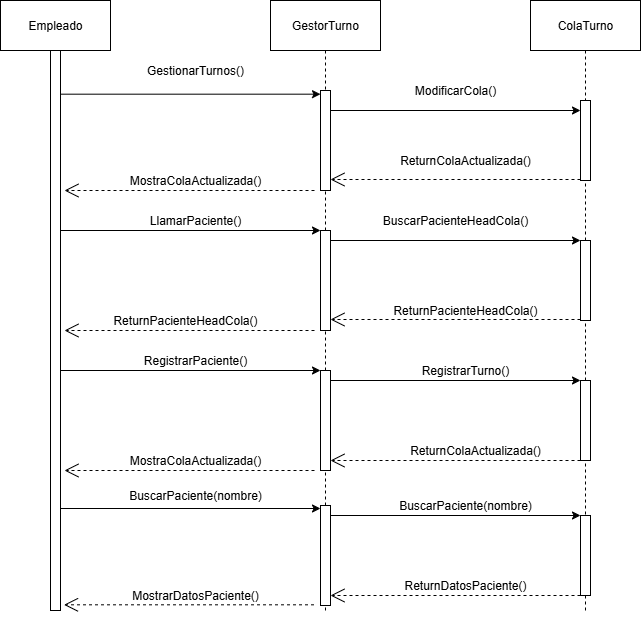

The diagram above was exported from draw.io. Its source (the exported page's mxGraphModel, read from the mxfile embedded in the PNG):
<mxGraphModel dx="1065" dy="616" grid="1" gridSize="10" guides="1" tooltips="1" connect="1" arrows="1" fold="1" page="1" pageScale="1" pageWidth="827" pageHeight="1169" math="0" shadow="0">
  <root>
    <mxCell id="0" />
    <mxCell id="1" parent="0" />
    <mxCell id="_W0fzHQq1Hg-WWOhy394-1" value="Empleado" style="html=1;whiteSpace=wrap;" vertex="1" parent="1">
      <mxGeometry x="100" y="30" width="110" height="50" as="geometry" />
    </mxCell>
    <mxCell id="_W0fzHQq1Hg-WWOhy394-2" value="GestorTurno" style="html=1;whiteSpace=wrap;" vertex="1" parent="1">
      <mxGeometry x="370" y="30" width="110" height="50" as="geometry" />
    </mxCell>
    <mxCell id="_W0fzHQq1Hg-WWOhy394-3" value="ColaTurno" style="html=1;whiteSpace=wrap;" vertex="1" parent="1">
      <mxGeometry x="630" y="30" width="110" height="50" as="geometry" />
    </mxCell>
    <mxCell id="_W0fzHQq1Hg-WWOhy394-6" value="" style="html=1;points=[[0,0,0,0,5],[0,1,0,0,-5],[1,0,0,0,5],[1,1,0,0,-5]];perimeter=orthogonalPerimeter;outlineConnect=0;targetShapes=umlLifeline;portConstraint=eastwest;newEdgeStyle={&quot;curved&quot;:0,&quot;rounded&quot;:0};" vertex="1" parent="1">
      <mxGeometry x="150" y="80" width="10" height="560" as="geometry" />
    </mxCell>
    <mxCell id="_W0fzHQq1Hg-WWOhy394-7" value="" style="html=1;points=[[0,0,0,0,5],[0,1,0,0,-5],[1,0,0,0,5],[1,1,0,0,-5]];perimeter=orthogonalPerimeter;outlineConnect=0;targetShapes=umlLifeline;portConstraint=eastwest;newEdgeStyle={&quot;curved&quot;:0,&quot;rounded&quot;:0};" vertex="1" parent="1">
      <mxGeometry x="420" y="120" width="10" height="100" as="geometry" />
    </mxCell>
    <mxCell id="_W0fzHQq1Hg-WWOhy394-8" value="" style="endArrow=classic;html=1;rounded=0;exitX=1;exitY=0.078;exitDx=0;exitDy=0;exitPerimeter=0;" edge="1" parent="1" source="_W0fzHQq1Hg-WWOhy394-6" target="_W0fzHQq1Hg-WWOhy394-7">
      <mxGeometry width="50" height="50" relative="1" as="geometry">
        <mxPoint x="390" y="350" as="sourcePoint" />
        <mxPoint x="440" y="300" as="targetPoint" />
      </mxGeometry>
    </mxCell>
    <mxCell id="_W0fzHQq1Hg-WWOhy394-9" value="GestionarTurnos()" style="text;html=1;align=center;verticalAlign=middle;whiteSpace=wrap;rounded=0;" vertex="1" parent="1">
      <mxGeometry x="240" y="90" width="110" height="20" as="geometry" />
    </mxCell>
    <mxCell id="_W0fzHQq1Hg-WWOhy394-12" value="" style="html=1;points=[[0,0,0,0,5],[0,1,0,0,-5],[1,0,0,0,5],[1,1,0,0,-5]];perimeter=orthogonalPerimeter;outlineConnect=0;targetShapes=umlLifeline;portConstraint=eastwest;newEdgeStyle={&quot;curved&quot;:0,&quot;rounded&quot;:0};" vertex="1" parent="1">
      <mxGeometry x="680" y="130" width="10" height="80" as="geometry" />
    </mxCell>
    <mxCell id="_W0fzHQq1Hg-WWOhy394-14" value="" style="endArrow=none;dashed=1;html=1;rounded=0;exitX=0.5;exitY=1;exitDx=0;exitDy=0;" edge="1" parent="1" source="_W0fzHQq1Hg-WWOhy394-3" target="_W0fzHQq1Hg-WWOhy394-12">
      <mxGeometry width="50" height="50" relative="1" as="geometry">
        <mxPoint x="390" y="350" as="sourcePoint" />
        <mxPoint x="440" y="300" as="targetPoint" />
      </mxGeometry>
    </mxCell>
    <mxCell id="_W0fzHQq1Hg-WWOhy394-15" value="" style="endArrow=none;dashed=1;html=1;rounded=0;exitX=0.5;exitY=1;exitDx=0;exitDy=0;" edge="1" parent="1" source="_W0fzHQq1Hg-WWOhy394-2" target="_W0fzHQq1Hg-WWOhy394-7">
      <mxGeometry width="50" height="50" relative="1" as="geometry">
        <mxPoint x="390" y="350" as="sourcePoint" />
        <mxPoint x="440" y="300" as="targetPoint" />
      </mxGeometry>
    </mxCell>
    <mxCell id="_W0fzHQq1Hg-WWOhy394-16" value="" style="endArrow=classic;html=1;rounded=0;" edge="1" parent="1">
      <mxGeometry width="50" height="50" relative="1" as="geometry">
        <mxPoint x="430" y="140" as="sourcePoint" />
        <mxPoint x="680" y="140" as="targetPoint" />
      </mxGeometry>
    </mxCell>
    <mxCell id="_W0fzHQq1Hg-WWOhy394-17" value="ModificarCola()" style="text;html=1;align=center;verticalAlign=middle;whiteSpace=wrap;rounded=0;" vertex="1" parent="1">
      <mxGeometry x="500" y="110" width="110" height="20" as="geometry" />
    </mxCell>
    <mxCell id="_W0fzHQq1Hg-WWOhy394-18" value="" style="endArrow=open;dashed=1;endFill=0;endSize=12;html=1;rounded=0;" edge="1" parent="1">
      <mxGeometry width="160" relative="1" as="geometry">
        <mxPoint x="680" y="209" as="sourcePoint" />
        <mxPoint x="430" y="209" as="targetPoint" />
      </mxGeometry>
    </mxCell>
    <mxCell id="_W0fzHQq1Hg-WWOhy394-19" value="ReturnColaActualizada()" style="text;html=1;align=center;verticalAlign=middle;whiteSpace=wrap;rounded=0;" vertex="1" parent="1">
      <mxGeometry x="500" y="180" width="130" height="20" as="geometry" />
    </mxCell>
    <mxCell id="_W0fzHQq1Hg-WWOhy394-20" value="" style="endArrow=open;dashed=1;endFill=0;endSize=12;html=1;rounded=0;" edge="1" parent="1">
      <mxGeometry width="160" relative="1" as="geometry">
        <mxPoint x="414" y="220" as="sourcePoint" />
        <mxPoint x="164" y="220" as="targetPoint" />
      </mxGeometry>
    </mxCell>
    <mxCell id="_W0fzHQq1Hg-WWOhy394-21" value="MostraColaActualizada()" style="text;html=1;align=center;verticalAlign=middle;whiteSpace=wrap;rounded=0;" vertex="1" parent="1">
      <mxGeometry x="230" y="200" width="130" height="20" as="geometry" />
    </mxCell>
    <mxCell id="_W0fzHQq1Hg-WWOhy394-22" value="" style="endArrow=none;dashed=1;html=1;rounded=0;" edge="1" parent="1" source="_W0fzHQq1Hg-WWOhy394-24" target="_W0fzHQq1Hg-WWOhy394-7">
      <mxGeometry width="50" height="50" relative="1" as="geometry">
        <mxPoint x="425" y="560" as="sourcePoint" />
        <mxPoint x="425" y="340" as="targetPoint" />
      </mxGeometry>
    </mxCell>
    <mxCell id="_W0fzHQq1Hg-WWOhy394-23" value="" style="endArrow=none;dashed=1;html=1;rounded=0;" edge="1" parent="1" source="_W0fzHQq1Hg-WWOhy394-28" target="_W0fzHQq1Hg-WWOhy394-12">
      <mxGeometry width="50" height="50" relative="1" as="geometry">
        <mxPoint x="685" y="560" as="sourcePoint" />
        <mxPoint x="684.5" y="250" as="targetPoint" />
      </mxGeometry>
    </mxCell>
    <mxCell id="_W0fzHQq1Hg-WWOhy394-25" value="" style="endArrow=none;dashed=1;html=1;rounded=0;" edge="1" parent="1" source="_W0fzHQq1Hg-WWOhy394-41" target="_W0fzHQq1Hg-WWOhy394-24">
      <mxGeometry width="50" height="50" relative="1" as="geometry">
        <mxPoint x="425" y="560" as="sourcePoint" />
        <mxPoint x="425" y="280" as="targetPoint" />
      </mxGeometry>
    </mxCell>
    <mxCell id="_W0fzHQq1Hg-WWOhy394-24" value="" style="html=1;points=[[0,0,0,0,5],[0,1,0,0,-5],[1,0,0,0,5],[1,1,0,0,-5]];perimeter=orthogonalPerimeter;outlineConnect=0;targetShapes=umlLifeline;portConstraint=eastwest;newEdgeStyle={&quot;curved&quot;:0,&quot;rounded&quot;:0};" vertex="1" parent="1">
      <mxGeometry x="420" y="260" width="10" height="100" as="geometry" />
    </mxCell>
    <mxCell id="_W0fzHQq1Hg-WWOhy394-26" value="" style="endArrow=classic;html=1;rounded=0;exitX=1;exitY=0.078;exitDx=0;exitDy=0;exitPerimeter=0;" edge="1" parent="1">
      <mxGeometry width="50" height="50" relative="1" as="geometry">
        <mxPoint x="160" y="260" as="sourcePoint" />
        <mxPoint x="420" y="260" as="targetPoint" />
      </mxGeometry>
    </mxCell>
    <mxCell id="_W0fzHQq1Hg-WWOhy394-27" value="LlamarPaciente()" style="text;html=1;align=center;verticalAlign=middle;whiteSpace=wrap;rounded=0;" vertex="1" parent="1">
      <mxGeometry x="230" y="240" width="130" height="20" as="geometry" />
    </mxCell>
    <mxCell id="_W0fzHQq1Hg-WWOhy394-29" value="" style="endArrow=none;dashed=1;html=1;rounded=0;" edge="1" parent="1" source="_W0fzHQq1Hg-WWOhy394-43" target="_W0fzHQq1Hg-WWOhy394-28">
      <mxGeometry width="50" height="50" relative="1" as="geometry">
        <mxPoint x="685" y="560" as="sourcePoint" />
        <mxPoint x="684.5" y="250" as="targetPoint" />
      </mxGeometry>
    </mxCell>
    <mxCell id="_W0fzHQq1Hg-WWOhy394-28" value="" style="html=1;points=[[0,0,0,0,5],[0,1,0,0,-5],[1,0,0,0,5],[1,1,0,0,-5]];perimeter=orthogonalPerimeter;outlineConnect=0;targetShapes=umlLifeline;portConstraint=eastwest;newEdgeStyle={&quot;curved&quot;:0,&quot;rounded&quot;:0};" vertex="1" parent="1">
      <mxGeometry x="680" y="270" width="10" height="80" as="geometry" />
    </mxCell>
    <mxCell id="_W0fzHQq1Hg-WWOhy394-33" value="" style="endArrow=classic;html=1;rounded=0;" edge="1" parent="1">
      <mxGeometry width="50" height="50" relative="1" as="geometry">
        <mxPoint x="430" y="270" as="sourcePoint" />
        <mxPoint x="680" y="270" as="targetPoint" />
      </mxGeometry>
    </mxCell>
    <mxCell id="_W0fzHQq1Hg-WWOhy394-34" value="BuscarPacienteHeadCola()" style="text;html=1;align=center;verticalAlign=middle;whiteSpace=wrap;rounded=0;" vertex="1" parent="1">
      <mxGeometry x="470" y="240" width="170" height="20" as="geometry" />
    </mxCell>
    <mxCell id="_W0fzHQq1Hg-WWOhy394-35" value="" style="endArrow=open;dashed=1;endFill=0;endSize=12;html=1;rounded=0;" edge="1" parent="1">
      <mxGeometry width="160" relative="1" as="geometry">
        <mxPoint x="680" y="349" as="sourcePoint" />
        <mxPoint x="430" y="349" as="targetPoint" />
      </mxGeometry>
    </mxCell>
    <mxCell id="_W0fzHQq1Hg-WWOhy394-36" value="ReturnPacienteHeadCola()" style="text;html=1;align=center;verticalAlign=middle;whiteSpace=wrap;rounded=0;" vertex="1" parent="1">
      <mxGeometry x="480" y="330" width="170" height="20" as="geometry" />
    </mxCell>
    <mxCell id="_W0fzHQq1Hg-WWOhy394-37" value="" style="endArrow=open;dashed=1;endFill=0;endSize=12;html=1;rounded=0;" edge="1" parent="1">
      <mxGeometry width="160" relative="1" as="geometry">
        <mxPoint x="414" y="360" as="sourcePoint" />
        <mxPoint x="164" y="360" as="targetPoint" />
      </mxGeometry>
    </mxCell>
    <mxCell id="_W0fzHQq1Hg-WWOhy394-38" value="ReturnPacienteHeadCola()" style="text;html=1;align=center;verticalAlign=middle;whiteSpace=wrap;rounded=0;" vertex="1" parent="1">
      <mxGeometry x="200" y="340" width="170" height="20" as="geometry" />
    </mxCell>
    <mxCell id="_W0fzHQq1Hg-WWOhy394-42" value="" style="endArrow=none;dashed=1;html=1;rounded=0;" edge="1" parent="1" source="_W0fzHQq1Hg-WWOhy394-55" target="_W0fzHQq1Hg-WWOhy394-41">
      <mxGeometry width="50" height="50" relative="1" as="geometry">
        <mxPoint x="425" y="640" as="sourcePoint" />
        <mxPoint x="425" y="360" as="targetPoint" />
      </mxGeometry>
    </mxCell>
    <mxCell id="_W0fzHQq1Hg-WWOhy394-41" value="" style="html=1;points=[[0,0,0,0,5],[0,1,0,0,-5],[1,0,0,0,5],[1,1,0,0,-5]];perimeter=orthogonalPerimeter;outlineConnect=0;targetShapes=umlLifeline;portConstraint=eastwest;newEdgeStyle={&quot;curved&quot;:0,&quot;rounded&quot;:0};" vertex="1" parent="1">
      <mxGeometry x="420" y="400" width="10" height="100" as="geometry" />
    </mxCell>
    <mxCell id="_W0fzHQq1Hg-WWOhy394-44" value="" style="endArrow=none;dashed=1;html=1;rounded=0;" edge="1" parent="1" target="_W0fzHQq1Hg-WWOhy394-43">
      <mxGeometry width="50" height="50" relative="1" as="geometry">
        <mxPoint x="685" y="640" as="sourcePoint" />
        <mxPoint x="685" y="350" as="targetPoint" />
      </mxGeometry>
    </mxCell>
    <mxCell id="_W0fzHQq1Hg-WWOhy394-43" value="" style="html=1;points=[[0,0,0,0,5],[0,1,0,0,-5],[1,0,0,0,5],[1,1,0,0,-5]];perimeter=orthogonalPerimeter;outlineConnect=0;targetShapes=umlLifeline;portConstraint=eastwest;newEdgeStyle={&quot;curved&quot;:0,&quot;rounded&quot;:0};" vertex="1" parent="1">
      <mxGeometry x="680" y="410" width="10" height="80" as="geometry" />
    </mxCell>
    <mxCell id="_W0fzHQq1Hg-WWOhy394-45" value="" style="endArrow=classic;html=1;rounded=0;exitX=1;exitY=0.078;exitDx=0;exitDy=0;exitPerimeter=0;" edge="1" parent="1" target="_W0fzHQq1Hg-WWOhy394-41">
      <mxGeometry width="50" height="50" relative="1" as="geometry">
        <mxPoint x="160" y="400" as="sourcePoint" />
        <mxPoint x="420" y="403" as="targetPoint" />
      </mxGeometry>
    </mxCell>
    <mxCell id="_W0fzHQq1Hg-WWOhy394-46" value="" style="endArrow=classic;html=1;rounded=0;" edge="1" parent="1">
      <mxGeometry width="50" height="50" relative="1" as="geometry">
        <mxPoint x="430" y="410" as="sourcePoint" />
        <mxPoint x="680" y="410" as="targetPoint" />
      </mxGeometry>
    </mxCell>
    <mxCell id="_W0fzHQq1Hg-WWOhy394-47" value="" style="endArrow=open;dashed=1;endFill=0;endSize=12;html=1;rounded=0;" edge="1" parent="1">
      <mxGeometry width="160" relative="1" as="geometry">
        <mxPoint x="414" y="500" as="sourcePoint" />
        <mxPoint x="164" y="500" as="targetPoint" />
      </mxGeometry>
    </mxCell>
    <mxCell id="_W0fzHQq1Hg-WWOhy394-48" value="" style="endArrow=open;dashed=1;endFill=0;endSize=12;html=1;rounded=0;" edge="1" parent="1">
      <mxGeometry width="160" relative="1" as="geometry">
        <mxPoint x="680" y="490" as="sourcePoint" />
        <mxPoint x="430" y="490" as="targetPoint" />
      </mxGeometry>
    </mxCell>
    <mxCell id="_W0fzHQq1Hg-WWOhy394-49" value="RegistrarPaciente()" style="text;html=1;align=center;verticalAlign=middle;whiteSpace=wrap;rounded=0;" vertex="1" parent="1">
      <mxGeometry x="210" y="380" width="170" height="20" as="geometry" />
    </mxCell>
    <mxCell id="_W0fzHQq1Hg-WWOhy394-51" value="RegistrarTurno()" style="text;html=1;align=center;verticalAlign=middle;whiteSpace=wrap;rounded=0;" vertex="1" parent="1">
      <mxGeometry x="480" y="390" width="170" height="20" as="geometry" />
    </mxCell>
    <mxCell id="_W0fzHQq1Hg-WWOhy394-52" value="ReturnColaActualizada()" style="text;html=1;align=center;verticalAlign=middle;whiteSpace=wrap;rounded=0;" vertex="1" parent="1">
      <mxGeometry x="510" y="470" width="130" height="20" as="geometry" />
    </mxCell>
    <mxCell id="_W0fzHQq1Hg-WWOhy394-54" value="MostraColaActualizada()" style="text;html=1;align=center;verticalAlign=middle;whiteSpace=wrap;rounded=0;" vertex="1" parent="1">
      <mxGeometry x="230" y="480" width="130" height="20" as="geometry" />
    </mxCell>
    <mxCell id="_W0fzHQq1Hg-WWOhy394-56" value="" style="endArrow=none;dashed=1;html=1;rounded=0;" edge="1" parent="1" target="_W0fzHQq1Hg-WWOhy394-55">
      <mxGeometry width="50" height="50" relative="1" as="geometry">
        <mxPoint x="425" y="640" as="sourcePoint" />
        <mxPoint x="425" y="500" as="targetPoint" />
      </mxGeometry>
    </mxCell>
    <mxCell id="_W0fzHQq1Hg-WWOhy394-55" value="" style="html=1;points=[[0,0,0,0,5],[0,1,0,0,-5],[1,0,0,0,5],[1,1,0,0,-5]];perimeter=orthogonalPerimeter;outlineConnect=0;targetShapes=umlLifeline;portConstraint=eastwest;newEdgeStyle={&quot;curved&quot;:0,&quot;rounded&quot;:0};" vertex="1" parent="1">
      <mxGeometry x="420" y="535" width="10" height="100" as="geometry" />
    </mxCell>
    <mxCell id="_W0fzHQq1Hg-WWOhy394-57" value="" style="html=1;points=[[0,0,0,0,5],[0,1,0,0,-5],[1,0,0,0,5],[1,1,0,0,-5]];perimeter=orthogonalPerimeter;outlineConnect=0;targetShapes=umlLifeline;portConstraint=eastwest;newEdgeStyle={&quot;curved&quot;:0,&quot;rounded&quot;:0};" vertex="1" parent="1">
      <mxGeometry x="680" y="545" width="10" height="80" as="geometry" />
    </mxCell>
    <mxCell id="_W0fzHQq1Hg-WWOhy394-58" value="" style="endArrow=classic;html=1;rounded=0;" edge="1" parent="1" source="_W0fzHQq1Hg-WWOhy394-6">
      <mxGeometry width="50" height="50" relative="1" as="geometry">
        <mxPoint x="160" y="535" as="sourcePoint" />
        <mxPoint x="420" y="538" as="targetPoint" />
      </mxGeometry>
    </mxCell>
    <mxCell id="_W0fzHQq1Hg-WWOhy394-59" value="" style="endArrow=classic;html=1;rounded=0;" edge="1" parent="1">
      <mxGeometry width="50" height="50" relative="1" as="geometry">
        <mxPoint x="430" y="545" as="sourcePoint" />
        <mxPoint x="680" y="545" as="targetPoint" />
      </mxGeometry>
    </mxCell>
    <mxCell id="_W0fzHQq1Hg-WWOhy394-60" value="" style="endArrow=open;dashed=1;endFill=0;endSize=12;html=1;rounded=0;" edge="1" parent="1">
      <mxGeometry width="160" relative="1" as="geometry">
        <mxPoint x="680" y="625" as="sourcePoint" />
        <mxPoint x="430" y="625" as="targetPoint" />
      </mxGeometry>
    </mxCell>
    <mxCell id="_W0fzHQq1Hg-WWOhy394-61" value="" style="endArrow=open;dashed=1;endFill=0;endSize=12;html=1;rounded=0;" edge="1" parent="1">
      <mxGeometry width="160" relative="1" as="geometry">
        <mxPoint x="413.5" y="634.31" as="sourcePoint" />
        <mxPoint x="163.5" y="634.31" as="targetPoint" />
      </mxGeometry>
    </mxCell>
    <mxCell id="_W0fzHQq1Hg-WWOhy394-62" value="BuscarPaciente(nombre)" style="text;html=1;align=center;verticalAlign=middle;whiteSpace=wrap;rounded=0;" vertex="1" parent="1">
      <mxGeometry x="230" y="515" width="130" height="20" as="geometry" />
    </mxCell>
    <mxCell id="_W0fzHQq1Hg-WWOhy394-63" value="BuscarPaciente(nombre)" style="text;html=1;align=center;verticalAlign=middle;whiteSpace=wrap;rounded=0;" vertex="1" parent="1">
      <mxGeometry x="500" y="525" width="130" height="20" as="geometry" />
    </mxCell>
    <mxCell id="_W0fzHQq1Hg-WWOhy394-64" value="ReturnDatosPaciente()" style="text;html=1;align=center;verticalAlign=middle;whiteSpace=wrap;rounded=0;" vertex="1" parent="1">
      <mxGeometry x="500" y="605" width="130" height="20" as="geometry" />
    </mxCell>
    <mxCell id="_W0fzHQq1Hg-WWOhy394-65" value="MostrarDatosPaciente()" style="text;html=1;align=center;verticalAlign=middle;whiteSpace=wrap;rounded=0;" vertex="1" parent="1">
      <mxGeometry x="230" y="615" width="130" height="20" as="geometry" />
    </mxCell>
  </root>
</mxGraphModel>